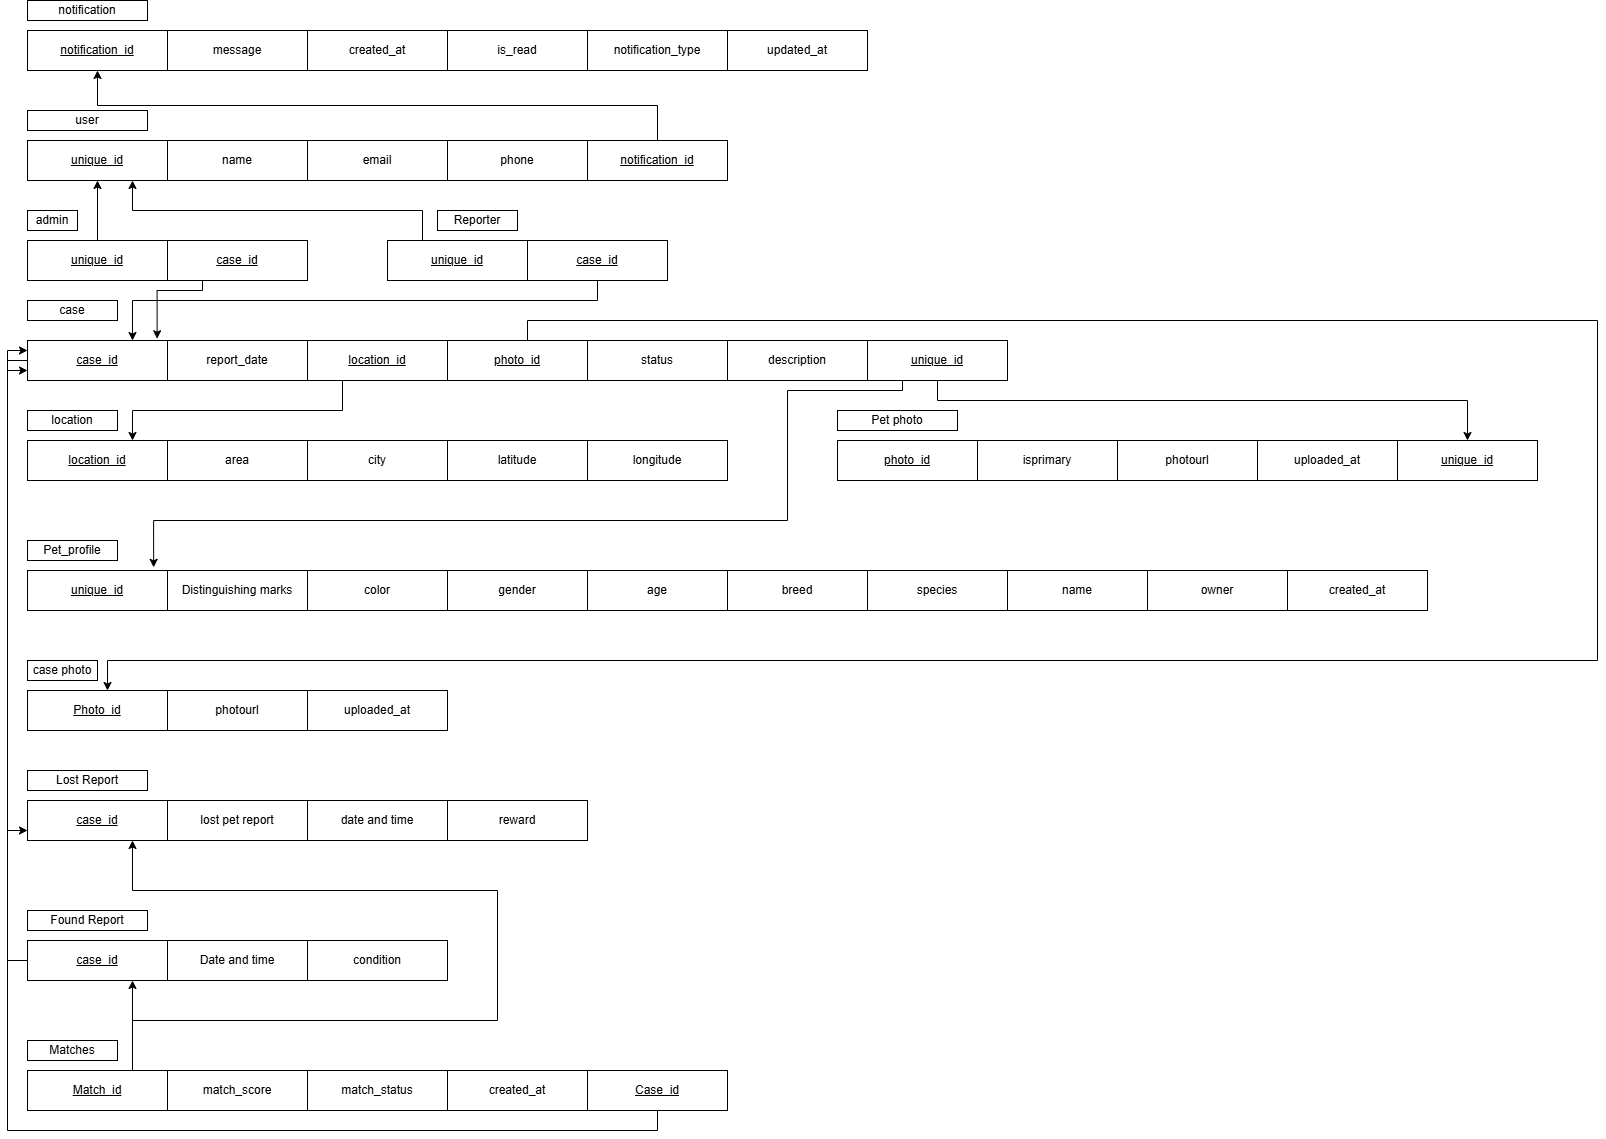

The diagram above was exported from draw.io. Its source (the exported page's mxGraphModel, read from the mxfile embedded in the PNG):
<mxGraphModel dx="1290" dy="840" grid="1" gridSize="10" guides="1" tooltips="1" connect="1" arrows="1" fold="1" page="1" pageScale="1" pageWidth="850" pageHeight="1100" background="#FFFFFF" math="0" shadow="0">
  <root>
    <mxCell id="0" />
    <mxCell id="1" parent="0" />
    <mxCell id="2p1Z5EUO9SFOt6dbEAKi-1" parent="1" style="rounded=0;whiteSpace=wrap;html=1;" value="&lt;u&gt;notification_id&lt;/u&gt;" vertex="1">
      <mxGeometry height="40" width="140" x="40" y="190" as="geometry" />
    </mxCell>
    <mxCell id="2p1Z5EUO9SFOt6dbEAKi-2" parent="1" style="rounded=0;whiteSpace=wrap;html=1;" value="message" vertex="1">
      <mxGeometry height="40" width="140" x="180" y="190" as="geometry" />
    </mxCell>
    <mxCell id="2p1Z5EUO9SFOt6dbEAKi-3" parent="1" style="rounded=0;whiteSpace=wrap;html=1;" value="created_at" vertex="1">
      <mxGeometry height="40" width="140" x="320" y="190" as="geometry" />
    </mxCell>
    <mxCell id="2p1Z5EUO9SFOt6dbEAKi-4" parent="1" style="rounded=0;whiteSpace=wrap;html=1;" value="is_read" vertex="1">
      <mxGeometry height="40" width="140" x="460" y="190" as="geometry" />
    </mxCell>
    <mxCell id="2p1Z5EUO9SFOt6dbEAKi-5" parent="1" style="rounded=0;whiteSpace=wrap;html=1;" value="notification_type" vertex="1">
      <mxGeometry height="40" width="140" x="600" y="190" as="geometry" />
    </mxCell>
    <mxCell id="2p1Z5EUO9SFOt6dbEAKi-6" parent="1" style="rounded=0;whiteSpace=wrap;html=1;" value="updated_at" vertex="1">
      <mxGeometry height="40" width="140" x="740" y="190" as="geometry" />
    </mxCell>
    <mxCell id="2p1Z5EUO9SFOt6dbEAKi-7" parent="1" style="rounded=0;whiteSpace=wrap;html=1;" value="&lt;u&gt;unique_id&lt;/u&gt;" vertex="1">
      <mxGeometry height="40" width="140" x="40" y="300" as="geometry" />
    </mxCell>
    <mxCell id="2p1Z5EUO9SFOt6dbEAKi-58" edge="1" parent="1" source="2p1Z5EUO9SFOt6dbEAKi-8" style="edgeStyle=orthogonalEdgeStyle;rounded=0;orthogonalLoop=1;jettySize=auto;html=1;exitX=0.5;exitY=0;exitDx=0;exitDy=0;entryX=0.5;entryY=1;entryDx=0;entryDy=0;" target="2p1Z5EUO9SFOt6dbEAKi-1">
      <mxGeometry relative="1" as="geometry" />
    </mxCell>
    <mxCell id="2p1Z5EUO9SFOt6dbEAKi-8" parent="1" style="rounded=0;whiteSpace=wrap;html=1;" value="&lt;u&gt;notification_id&lt;/u&gt;" vertex="1">
      <mxGeometry height="40" width="140" x="600" y="300" as="geometry" />
    </mxCell>
    <mxCell id="2p1Z5EUO9SFOt6dbEAKi-9" parent="1" style="rounded=0;whiteSpace=wrap;html=1;" value="phone" vertex="1">
      <mxGeometry height="40" width="140" x="460" y="300" as="geometry" />
    </mxCell>
    <mxCell id="2p1Z5EUO9SFOt6dbEAKi-10" parent="1" style="rounded=0;whiteSpace=wrap;html=1;" value="email" vertex="1">
      <mxGeometry height="40" width="140" x="320" y="300" as="geometry" />
    </mxCell>
    <mxCell id="2p1Z5EUO9SFOt6dbEAKi-11" parent="1" style="rounded=0;whiteSpace=wrap;html=1;" value="name" vertex="1">
      <mxGeometry height="40" width="140" x="180" y="300" as="geometry" />
    </mxCell>
    <mxCell id="2p1Z5EUO9SFOt6dbEAKi-59" edge="1" parent="1" source="2p1Z5EUO9SFOt6dbEAKi-14" style="edgeStyle=orthogonalEdgeStyle;rounded=0;orthogonalLoop=1;jettySize=auto;html=1;exitX=0.5;exitY=0;exitDx=0;exitDy=0;entryX=0.5;entryY=1;entryDx=0;entryDy=0;" target="2p1Z5EUO9SFOt6dbEAKi-7">
      <mxGeometry relative="1" as="geometry" />
    </mxCell>
    <mxCell id="2p1Z5EUO9SFOt6dbEAKi-14" parent="1" style="rounded=0;whiteSpace=wrap;html=1;" value="&lt;u&gt;unique_id&lt;/u&gt;" vertex="1">
      <mxGeometry height="40" width="140" x="40" y="400" as="geometry" />
    </mxCell>
    <mxCell id="2p1Z5EUO9SFOt6dbEAKi-61" edge="1" parent="1" source="2p1Z5EUO9SFOt6dbEAKi-15" style="edgeStyle=orthogonalEdgeStyle;rounded=0;orthogonalLoop=1;jettySize=auto;html=1;exitX=0.25;exitY=1;exitDx=0;exitDy=0;entryX=0.926;entryY=-0.044;entryDx=0;entryDy=0;entryPerimeter=0;" target="2p1Z5EUO9SFOt6dbEAKi-18">
      <mxGeometry relative="1" as="geometry">
        <Array as="points">
          <mxPoint x="215" y="450" />
          <mxPoint x="170" y="450" />
        </Array>
        <mxPoint x="160" y="490" as="targetPoint" />
      </mxGeometry>
    </mxCell>
    <mxCell id="2p1Z5EUO9SFOt6dbEAKi-15" parent="1" style="rounded=0;whiteSpace=wrap;html=1;" value="&lt;u&gt;case_id&lt;/u&gt;" vertex="1">
      <mxGeometry height="40" width="140" x="180" y="400" as="geometry" />
    </mxCell>
    <mxCell id="2p1Z5EUO9SFOt6dbEAKi-60" edge="1" parent="1" source="2p1Z5EUO9SFOt6dbEAKi-16" style="edgeStyle=orthogonalEdgeStyle;rounded=0;orthogonalLoop=1;jettySize=auto;html=1;exitX=0.25;exitY=0;exitDx=0;exitDy=0;entryX=0.75;entryY=1;entryDx=0;entryDy=0;" target="2p1Z5EUO9SFOt6dbEAKi-7">
      <mxGeometry relative="1" as="geometry" />
    </mxCell>
    <mxCell id="2p1Z5EUO9SFOt6dbEAKi-16" parent="1" style="rounded=0;whiteSpace=wrap;html=1;" value="&lt;u&gt;unique_id&lt;/u&gt;" vertex="1">
      <mxGeometry height="40" width="140" x="400" y="400" as="geometry" />
    </mxCell>
    <mxCell id="2p1Z5EUO9SFOt6dbEAKi-62" edge="1" parent="1" source="2p1Z5EUO9SFOt6dbEAKi-17" style="edgeStyle=orthogonalEdgeStyle;rounded=0;orthogonalLoop=1;jettySize=auto;html=1;exitX=0.5;exitY=1;exitDx=0;exitDy=0;entryX=0.75;entryY=0;entryDx=0;entryDy=0;" target="2p1Z5EUO9SFOt6dbEAKi-18">
      <mxGeometry relative="1" as="geometry">
        <Array as="points">
          <mxPoint x="610" y="460" />
          <mxPoint x="145" y="460" />
        </Array>
      </mxGeometry>
    </mxCell>
    <mxCell id="2p1Z5EUO9SFOt6dbEAKi-17" parent="1" style="rounded=0;whiteSpace=wrap;html=1;" value="&lt;u&gt;case_id&lt;/u&gt;" vertex="1">
      <mxGeometry height="40" width="140" x="540" y="400" as="geometry" />
    </mxCell>
    <mxCell id="2p1Z5EUO9SFOt6dbEAKi-69" edge="1" parent="1" source="2p1Z5EUO9SFOt6dbEAKi-18" style="edgeStyle=orthogonalEdgeStyle;rounded=0;orthogonalLoop=1;jettySize=auto;html=1;exitX=0;exitY=0.5;exitDx=0;exitDy=0;entryX=0;entryY=0.75;entryDx=0;entryDy=0;" target="2p1Z5EUO9SFOt6dbEAKi-46">
      <mxGeometry relative="1" as="geometry" />
    </mxCell>
    <mxCell id="2p1Z5EUO9SFOt6dbEAKi-18" parent="1" style="rounded=0;whiteSpace=wrap;html=1;" value="&lt;u&gt;case_id&lt;/u&gt;" vertex="1">
      <mxGeometry height="40" width="140" x="40" y="500" as="geometry" />
    </mxCell>
    <mxCell id="2p1Z5EUO9SFOt6dbEAKi-19" parent="1" style="rounded=0;whiteSpace=wrap;html=1;" value="report_date" vertex="1">
      <mxGeometry height="40" width="140" x="180" y="500" as="geometry" />
    </mxCell>
    <mxCell id="2p1Z5EUO9SFOt6dbEAKi-65" edge="1" parent="1" source="2p1Z5EUO9SFOt6dbEAKi-20" style="edgeStyle=orthogonalEdgeStyle;rounded=0;orthogonalLoop=1;jettySize=auto;html=1;exitX=0.25;exitY=1;exitDx=0;exitDy=0;entryX=0.75;entryY=0;entryDx=0;entryDy=0;" target="2p1Z5EUO9SFOt6dbEAKi-25">
      <mxGeometry relative="1" as="geometry" />
    </mxCell>
    <mxCell id="2p1Z5EUO9SFOt6dbEAKi-20" parent="1" style="rounded=0;whiteSpace=wrap;html=1;" value="&lt;u&gt;location_id&lt;/u&gt;" vertex="1">
      <mxGeometry height="40" width="140" x="320" y="500" as="geometry" />
    </mxCell>
    <mxCell id="2p1Z5EUO9SFOt6dbEAKi-68" edge="1" parent="1" style="edgeStyle=orthogonalEdgeStyle;rounded=0;orthogonalLoop=1;jettySize=auto;html=1;exitX=0.5;exitY=0;exitDx=0;exitDy=0;entryX=0.5;entryY=0;entryDx=0;entryDy=0;">
      <mxGeometry relative="1" as="geometry">
        <Array as="points">
          <mxPoint x="540" y="480" />
          <mxPoint x="1610" y="480" />
          <mxPoint x="1610" y="820" />
          <mxPoint x="120" y="820" />
        </Array>
        <mxPoint x="540.0000000000002" y="500" as="sourcePoint" />
        <mxPoint x="120" y="850" as="targetPoint" />
      </mxGeometry>
    </mxCell>
    <mxCell id="2p1Z5EUO9SFOt6dbEAKi-21" parent="1" style="rounded=0;whiteSpace=wrap;html=1;" value="&lt;u&gt;photo_id&lt;/u&gt;" vertex="1">
      <mxGeometry height="40" width="140" x="460" y="500" as="geometry" />
    </mxCell>
    <mxCell id="2p1Z5EUO9SFOt6dbEAKi-22" parent="1" style="rounded=0;whiteSpace=wrap;html=1;" value="status" vertex="1">
      <mxGeometry height="40" width="140" x="600" y="500" as="geometry" />
    </mxCell>
    <mxCell id="2p1Z5EUO9SFOt6dbEAKi-23" parent="1" style="rounded=0;whiteSpace=wrap;html=1;" value="description" vertex="1">
      <mxGeometry height="40" width="140" x="740" y="500" as="geometry" />
    </mxCell>
    <mxCell id="2p1Z5EUO9SFOt6dbEAKi-66" edge="1" parent="1" source="2p1Z5EUO9SFOt6dbEAKi-24" style="edgeStyle=orthogonalEdgeStyle;rounded=0;orthogonalLoop=1;jettySize=auto;html=1;exitX=0.25;exitY=1;exitDx=0;exitDy=0;entryX=0.901;entryY=-0.079;entryDx=0;entryDy=0;entryPerimeter=0;" target="2p1Z5EUO9SFOt6dbEAKi-33">
      <mxGeometry relative="1" as="geometry">
        <Array as="points">
          <mxPoint x="915" y="550" />
          <mxPoint x="800" y="550" />
          <mxPoint x="800" y="680" />
          <mxPoint x="166" y="680" />
        </Array>
      </mxGeometry>
    </mxCell>
    <mxCell id="2p1Z5EUO9SFOt6dbEAKi-67" edge="1" parent="1" source="2p1Z5EUO9SFOt6dbEAKi-24" style="edgeStyle=orthogonalEdgeStyle;rounded=0;orthogonalLoop=1;jettySize=auto;html=1;exitX=0.5;exitY=1;exitDx=0;exitDy=0;" target="2p1Z5EUO9SFOt6dbEAKi-29">
      <mxGeometry relative="1" as="geometry">
        <Array as="points">
          <mxPoint x="950" y="560" />
          <mxPoint x="1480" y="560" />
        </Array>
      </mxGeometry>
    </mxCell>
    <mxCell id="2p1Z5EUO9SFOt6dbEAKi-24" parent="1" style="rounded=0;whiteSpace=wrap;html=1;" value="&lt;u&gt;unique_id&lt;/u&gt;" vertex="1">
      <mxGeometry height="40" width="140" x="880" y="500" as="geometry" />
    </mxCell>
    <mxCell id="2p1Z5EUO9SFOt6dbEAKi-25" parent="1" style="rounded=0;whiteSpace=wrap;html=1;" value="&lt;u&gt;location_id&lt;/u&gt;" vertex="1">
      <mxGeometry height="40" width="140" x="40" y="600" as="geometry" />
    </mxCell>
    <mxCell id="2p1Z5EUO9SFOt6dbEAKi-26" parent="1" style="rounded=0;whiteSpace=wrap;html=1;" value="area" vertex="1">
      <mxGeometry height="40" width="140" x="180" y="600" as="geometry" />
    </mxCell>
    <mxCell id="2p1Z5EUO9SFOt6dbEAKi-27" parent="1" style="rounded=0;whiteSpace=wrap;html=1;" value="city" vertex="1">
      <mxGeometry height="40" width="140" x="320" y="600" as="geometry" />
    </mxCell>
    <mxCell id="2p1Z5EUO9SFOt6dbEAKi-28" parent="1" style="rounded=0;whiteSpace=wrap;html=1;" value="&lt;u&gt;photo_id&lt;/u&gt;" vertex="1">
      <mxGeometry height="40" width="140" x="850" y="600" as="geometry" />
    </mxCell>
    <mxCell id="2p1Z5EUO9SFOt6dbEAKi-29" parent="1" style="rounded=0;whiteSpace=wrap;html=1;" value="&lt;u&gt;unique_id&lt;/u&gt;" vertex="1">
      <mxGeometry height="40" width="140" x="1410" y="600" as="geometry" />
    </mxCell>
    <mxCell id="2p1Z5EUO9SFOt6dbEAKi-30" parent="1" style="rounded=0;whiteSpace=wrap;html=1;" value="uploaded_at" vertex="1">
      <mxGeometry height="40" width="140" x="1270" y="600" as="geometry" />
    </mxCell>
    <mxCell id="2p1Z5EUO9SFOt6dbEAKi-31" parent="1" style="rounded=0;whiteSpace=wrap;html=1;" value="photourl" vertex="1">
      <mxGeometry height="40" width="140" x="1130" y="600" as="geometry" />
    </mxCell>
    <mxCell id="2p1Z5EUO9SFOt6dbEAKi-32" parent="1" style="rounded=0;whiteSpace=wrap;html=1;" value="isprimary" vertex="1">
      <mxGeometry height="40" width="140" x="990" y="600" as="geometry" />
    </mxCell>
    <mxCell id="2p1Z5EUO9SFOt6dbEAKi-33" parent="1" style="rounded=0;whiteSpace=wrap;html=1;" value="&lt;u&gt;unique_id&lt;/u&gt;" vertex="1">
      <mxGeometry height="40" width="140" x="40" y="730" as="geometry" />
    </mxCell>
    <mxCell id="2p1Z5EUO9SFOt6dbEAKi-34" parent="1" style="rounded=0;whiteSpace=wrap;html=1;" value="age" vertex="1">
      <mxGeometry height="40" width="140" x="600" y="730" as="geometry" />
    </mxCell>
    <mxCell id="2p1Z5EUO9SFOt6dbEAKi-35" parent="1" style="rounded=0;whiteSpace=wrap;html=1;" value="gender" vertex="1">
      <mxGeometry height="40" width="140" x="460" y="730" as="geometry" />
    </mxCell>
    <mxCell id="2p1Z5EUO9SFOt6dbEAKi-36" parent="1" style="rounded=0;whiteSpace=wrap;html=1;" value="color" vertex="1">
      <mxGeometry height="40" width="140" x="320" y="730" as="geometry" />
    </mxCell>
    <mxCell id="2p1Z5EUO9SFOt6dbEAKi-37" parent="1" style="rounded=0;whiteSpace=wrap;html=1;" value="Distinguishing marks" vertex="1">
      <mxGeometry height="40" width="140" x="180" y="730" as="geometry" />
    </mxCell>
    <mxCell id="2p1Z5EUO9SFOt6dbEAKi-38" parent="1" style="rounded=0;whiteSpace=wrap;html=1;" value="breed" vertex="1">
      <mxGeometry height="40" width="140" x="740" y="730" as="geometry" />
    </mxCell>
    <mxCell id="2p1Z5EUO9SFOt6dbEAKi-39" parent="1" style="rounded=0;whiteSpace=wrap;html=1;" value="created_at" vertex="1">
      <mxGeometry height="40" width="140" x="1300" y="730" as="geometry" />
    </mxCell>
    <mxCell id="2p1Z5EUO9SFOt6dbEAKi-40" parent="1" style="rounded=0;whiteSpace=wrap;html=1;" value="owner" vertex="1">
      <mxGeometry height="40" width="140" x="1160" y="730" as="geometry" />
    </mxCell>
    <mxCell id="2p1Z5EUO9SFOt6dbEAKi-41" parent="1" style="rounded=0;whiteSpace=wrap;html=1;" value="name" vertex="1">
      <mxGeometry height="40" width="140" x="1020" y="730" as="geometry" />
    </mxCell>
    <mxCell id="2p1Z5EUO9SFOt6dbEAKi-42" parent="1" style="rounded=0;whiteSpace=wrap;html=1;" value="species" vertex="1">
      <mxGeometry height="40" width="140" x="880" y="730" as="geometry" />
    </mxCell>
    <mxCell id="2p1Z5EUO9SFOt6dbEAKi-43" parent="1" style="rounded=0;whiteSpace=wrap;html=1;" value="&lt;u&gt;Photo_id&lt;/u&gt;" vertex="1">
      <mxGeometry height="40" width="140" x="40" y="850" as="geometry" />
    </mxCell>
    <mxCell id="2p1Z5EUO9SFOt6dbEAKi-44" parent="1" style="rounded=0;whiteSpace=wrap;html=1;" value="photourl" vertex="1">
      <mxGeometry height="40" width="140" x="180" y="850" as="geometry" />
    </mxCell>
    <mxCell id="2p1Z5EUO9SFOt6dbEAKi-45" parent="1" style="rounded=0;whiteSpace=wrap;html=1;" value="uploaded_at" vertex="1">
      <mxGeometry height="40" width="140" x="320" y="850" as="geometry" />
    </mxCell>
    <mxCell id="2p1Z5EUO9SFOt6dbEAKi-46" parent="1" style="rounded=0;whiteSpace=wrap;html=1;" value="&lt;u&gt;case_id&lt;/u&gt;" vertex="1">
      <mxGeometry height="40" width="140" x="40" y="960" as="geometry" />
    </mxCell>
    <mxCell id="2p1Z5EUO9SFOt6dbEAKi-47" parent="1" style="rounded=0;whiteSpace=wrap;html=1;" value="reward" vertex="1">
      <mxGeometry height="40" width="140" x="460" y="960" as="geometry" />
    </mxCell>
    <mxCell id="2p1Z5EUO9SFOt6dbEAKi-48" parent="1" style="rounded=0;whiteSpace=wrap;html=1;" value="date and time" vertex="1">
      <mxGeometry height="40" width="140" x="320" y="960" as="geometry" />
    </mxCell>
    <mxCell id="2p1Z5EUO9SFOt6dbEAKi-49" parent="1" style="rounded=0;whiteSpace=wrap;html=1;" value="lost pet report" vertex="1">
      <mxGeometry height="40" width="140" x="180" y="960" as="geometry" />
    </mxCell>
    <mxCell id="2p1Z5EUO9SFOt6dbEAKi-70" edge="1" parent="1" source="2p1Z5EUO9SFOt6dbEAKi-50" style="edgeStyle=orthogonalEdgeStyle;rounded=0;orthogonalLoop=1;jettySize=auto;html=1;exitX=0;exitY=0.5;exitDx=0;exitDy=0;entryX=0;entryY=0.75;entryDx=0;entryDy=0;" target="2p1Z5EUO9SFOt6dbEAKi-18">
      <mxGeometry relative="1" as="geometry" />
    </mxCell>
    <mxCell id="2p1Z5EUO9SFOt6dbEAKi-50" parent="1" style="rounded=0;whiteSpace=wrap;html=1;" value="&lt;u&gt;case_id&lt;/u&gt;" vertex="1">
      <mxGeometry height="40" width="140" x="40" y="1100" as="geometry" />
    </mxCell>
    <mxCell id="2p1Z5EUO9SFOt6dbEAKi-51" parent="1" style="rounded=0;whiteSpace=wrap;html=1;" value="Date and time" vertex="1">
      <mxGeometry height="40" width="140" x="180" y="1100" as="geometry" />
    </mxCell>
    <mxCell id="2p1Z5EUO9SFOt6dbEAKi-52" parent="1" style="rounded=0;whiteSpace=wrap;html=1;" value="condition" vertex="1">
      <mxGeometry height="40" width="140" x="320" y="1100" as="geometry" />
    </mxCell>
    <mxCell id="2p1Z5EUO9SFOt6dbEAKi-73" edge="1" parent="1" source="2p1Z5EUO9SFOt6dbEAKi-53" style="edgeStyle=orthogonalEdgeStyle;rounded=0;orthogonalLoop=1;jettySize=auto;html=1;exitX=0.75;exitY=0;exitDx=0;exitDy=0;entryX=0.75;entryY=1;entryDx=0;entryDy=0;" target="2p1Z5EUO9SFOt6dbEAKi-46">
      <mxGeometry relative="1" as="geometry">
        <Array as="points">
          <mxPoint x="145" y="1180" />
          <mxPoint x="510" y="1180" />
          <mxPoint x="510" y="1050" />
          <mxPoint x="145" y="1050" />
        </Array>
      </mxGeometry>
    </mxCell>
    <mxCell id="2p1Z5EUO9SFOt6dbEAKi-86" edge="1" parent="1" source="2p1Z5EUO9SFOt6dbEAKi-53" style="edgeStyle=orthogonalEdgeStyle;rounded=0;orthogonalLoop=1;jettySize=auto;html=1;exitX=0.75;exitY=0;exitDx=0;exitDy=0;entryX=0.75;entryY=1;entryDx=0;entryDy=0;" target="2p1Z5EUO9SFOt6dbEAKi-50">
      <mxGeometry relative="1" as="geometry" />
    </mxCell>
    <mxCell id="2p1Z5EUO9SFOt6dbEAKi-53" parent="1" style="rounded=0;whiteSpace=wrap;html=1;" value="&lt;u&gt;Match_id&lt;/u&gt;" vertex="1">
      <mxGeometry height="40" width="140" x="40" y="1230" as="geometry" />
    </mxCell>
    <mxCell id="2p1Z5EUO9SFOt6dbEAKi-71" edge="1" parent="1" source="2p1Z5EUO9SFOt6dbEAKi-54" style="edgeStyle=orthogonalEdgeStyle;rounded=0;orthogonalLoop=1;jettySize=auto;html=1;exitX=0.5;exitY=1;exitDx=0;exitDy=0;entryX=0;entryY=0.25;entryDx=0;entryDy=0;" target="2p1Z5EUO9SFOt6dbEAKi-18">
      <mxGeometry relative="1" as="geometry" />
    </mxCell>
    <mxCell id="2p1Z5EUO9SFOt6dbEAKi-54" parent="1" style="rounded=0;whiteSpace=wrap;html=1;" value="&lt;u&gt;Case_id&lt;/u&gt;" vertex="1">
      <mxGeometry height="40" width="140" x="600" y="1230" as="geometry" />
    </mxCell>
    <mxCell id="2p1Z5EUO9SFOt6dbEAKi-55" parent="1" style="rounded=0;whiteSpace=wrap;html=1;" value="created_at" vertex="1">
      <mxGeometry height="40" width="140" x="460" y="1230" as="geometry" />
    </mxCell>
    <mxCell id="2p1Z5EUO9SFOt6dbEAKi-56" parent="1" style="rounded=0;whiteSpace=wrap;html=1;" value="match_status" vertex="1">
      <mxGeometry height="40" width="140" x="320" y="1230" as="geometry" />
    </mxCell>
    <mxCell id="2p1Z5EUO9SFOt6dbEAKi-57" parent="1" style="rounded=0;whiteSpace=wrap;html=1;" value="match_score" vertex="1">
      <mxGeometry height="40" width="140" x="180" y="1230" as="geometry" />
    </mxCell>
    <mxCell id="2p1Z5EUO9SFOt6dbEAKi-63" parent="1" style="rounded=0;whiteSpace=wrap;html=1;" value="latitude" vertex="1">
      <mxGeometry height="40" width="140" x="460" y="600" as="geometry" />
    </mxCell>
    <mxCell id="2p1Z5EUO9SFOt6dbEAKi-64" parent="1" style="rounded=0;whiteSpace=wrap;html=1;" value="longitude" vertex="1">
      <mxGeometry height="40" width="140" x="600" y="600" as="geometry" />
    </mxCell>
    <mxCell id="2p1Z5EUO9SFOt6dbEAKi-74" parent="1" style="whiteSpace=wrap;html=1;" value="notification" vertex="1">
      <mxGeometry height="20" width="120" x="40" y="160" as="geometry" />
    </mxCell>
    <mxCell id="2p1Z5EUO9SFOt6dbEAKi-75" parent="1" style="whiteSpace=wrap;html=1;" value="user" vertex="1">
      <mxGeometry height="20" width="120" x="40" y="270" as="geometry" />
    </mxCell>
    <mxCell id="2p1Z5EUO9SFOt6dbEAKi-76" parent="1" style="whiteSpace=wrap;html=1;" value="admin" vertex="1">
      <mxGeometry height="20" width="50" x="40" y="370" as="geometry" />
    </mxCell>
    <mxCell id="2p1Z5EUO9SFOt6dbEAKi-77" parent="1" style="whiteSpace=wrap;html=1;" value="Reporter" vertex="1">
      <mxGeometry height="20" width="80" x="450" y="370" as="geometry" />
    </mxCell>
    <mxCell id="2p1Z5EUO9SFOt6dbEAKi-78" parent="1" style="whiteSpace=wrap;html=1;" value="case" vertex="1">
      <mxGeometry height="20" width="90" x="40" y="460" as="geometry" />
    </mxCell>
    <mxCell id="2p1Z5EUO9SFOt6dbEAKi-79" parent="1" style="whiteSpace=wrap;html=1;" value="location" vertex="1">
      <mxGeometry height="20" width="90" x="40" y="570" as="geometry" />
    </mxCell>
    <mxCell id="2p1Z5EUO9SFOt6dbEAKi-80" parent="1" style="whiteSpace=wrap;html=1;" value="Pet photo" vertex="1">
      <mxGeometry height="20" width="120" x="850" y="570" as="geometry" />
    </mxCell>
    <mxCell id="2p1Z5EUO9SFOt6dbEAKi-81" parent="1" style="whiteSpace=wrap;html=1;" value="Pet_profile" vertex="1">
      <mxGeometry height="20" width="90" x="40" y="700" as="geometry" />
    </mxCell>
    <mxCell id="2p1Z5EUO9SFOt6dbEAKi-83" parent="1" style="whiteSpace=wrap;html=1;" value="case photo" vertex="1">
      <mxGeometry height="20" width="70" x="40" y="820" as="geometry" />
    </mxCell>
    <mxCell id="2p1Z5EUO9SFOt6dbEAKi-84" parent="1" style="whiteSpace=wrap;html=1;" value="Lost Report" vertex="1">
      <mxGeometry height="20" width="120" x="40" y="930" as="geometry" />
    </mxCell>
    <mxCell id="2p1Z5EUO9SFOt6dbEAKi-85" parent="1" style="whiteSpace=wrap;html=1;" value="Found Report" vertex="1">
      <mxGeometry height="20" width="120" x="40" y="1070" as="geometry" />
    </mxCell>
    <mxCell id="2p1Z5EUO9SFOt6dbEAKi-87" parent="1" style="whiteSpace=wrap;html=1;" value="Matches" vertex="1">
      <mxGeometry height="20" width="90" x="40" y="1200" as="geometry" />
    </mxCell>
  </root>
</mxGraphModel>